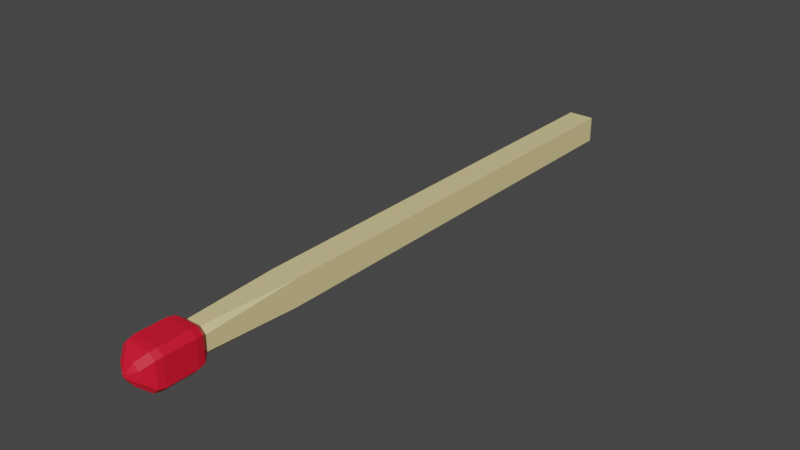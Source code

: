# Source: match.blend  (saved by Blender 3.4.6; exported with 4.5.12 LTS)
import bpy
from mathutils import Matrix  # noqa: F401  (used for matrix-valued properties, if any)

bpy.ops.wm.read_factory_settings(use_empty=True)
scene = bpy.context.scene
scene.name = 'Scene'

# ---- collections
col_collection = bpy.data.collections.new('Collection'); scene.collection.children.link(col_collection)

# ---- materials (node trees are filled in below, after node groups)
mat_material_001 = bpy.data.materials.new('Material.001')
mat_material_001.use_transparent_shadow = False
mat_material_002 = bpy.data.materials.new('Material.002')
mat_material_002.use_transparent_shadow = False

# ---- material node trees
mat_material_001.use_nodes = True; mat_material_001.node_tree.nodes.clear()
_N = mat_material_001.node_tree.nodes; _L = mat_material_001.node_tree.links
n0 = _N.new('ShaderNodeBsdfPrincipled'); n0.name = 'Principled BSDF'; n0.location = (10, 300)
n0.distribution = 'GGX'
n0.subsurface_method = 'RANDOM_WALK_SKIN'
n0.inputs[0].default_value = (0.8, 0.6656, 0.3071, 1.0)
n0.inputs[3].default_value = 1.45
n0.inputs[27].default_value = (0.0, 0.0, 0.0, 1.0)
n0.inputs[28].default_value = 1.0
n1 = _N.new('ShaderNodeOutputMaterial'); n1.name = 'Material Output'; n1.location = (300, 300)
_L.new(n0.outputs[0], n1.inputs[0])
n1.is_active_output = True
mat_material_002.use_nodes = True; mat_material_002.node_tree.nodes.clear()
_N = mat_material_002.node_tree.nodes; _L = mat_material_002.node_tree.links
n0 = _N.new('ShaderNodeBsdfPrincipled'); n0.name = 'Principled BSDF'; n0.location = (10, 300)
n0.distribution = 'GGX'
n0.subsurface_method = 'RANDOM_WALK_SKIN'
n0.inputs[0].default_value = (0.8, 0.006663, 0.03054, 1.0)
n0.inputs[3].default_value = 1.45
n0.inputs[27].default_value = (0.0, 0.0, 0.0, 1.0)
n0.inputs[28].default_value = 1.0
n1 = _N.new('ShaderNodeOutputMaterial'); n1.name = 'Material Output'; n1.location = (300, 300)
_L.new(n0.outputs[0], n1.inputs[0])
n1.is_active_output = True

# ---- world
world_world = bpy.data.worlds.new('World'); scene.world = world_world
world_world.use_nodes = True; world_world.node_tree.nodes.clear()
_N = world_world.node_tree.nodes; _L = world_world.node_tree.links
n0 = _N.new('ShaderNodeOutputWorld'); n0.name = 'World Output'; n0.location = (300, 300)
n1 = _N.new('ShaderNodeBackground'); n1.name = 'Background'; n1.location = (10, 300)
n1.inputs[0].default_value = (0.05088, 0.05088, 0.05088, 1.0)
_L.new(n1.outputs[0], n0.inputs[0])
n0.is_active_output = True
world_world.color = (0.05088, 0.05088, 0.05088)
world_world.use_sun_shadow = False
world_world.sun_shadow_jitter_overblur = 0.0

# ---- meshes
me_cube_002 = bpy.data.meshes.new('Cube.002')
me_cube_002.from_pydata([(-1.0, 1.0, -1.0), (-1.0, 1.0, 1.0), (1.0, 1.0, -1.0), (1.0, 1.0, 1.0), (-0.5803, -1.0, -1.0), (-1.0, -1.0, -0.5803), (-1.0, -0.6539, -1.0), (-1.0, -1.0, 0.5803), (-0.5803, -1.0, 1.0), (-1.0, -0.6539, 1.0), (1.0, -1.0, -0.5803), (0.5803, -1.0, -1.0), (1.0, -0.6539, -1.0), (0.5803, -1.0, 1.0), (1.0, -1.0, 0.5803), (1.0, -0.6539, 1.0), (-0.8045, -1.221, -0.3848), (-0.3848, -1.221, -0.8045), (-0.1129, -1.242, -0.1129), (-0.8045, -1.221, 0.3848), (-0.1129, -1.242, 0.1129), (-0.3848, -1.221, 0.8045), (0.8045, -1.221, 0.3848), (0.3848, -1.221, 0.8045), (0.1129, -1.242, 0.1129), (0.8045, -1.221, -0.3848), (0.1129, -1.242, -0.1129), (0.3848, -1.221, -0.8045), (-0.9523, -1.024, -1.369), (-1.023, -1.05, -1.461), (-1.461, -1.05, -1.023), (-1.369, -1.024, -0.9523), (-1.369, -1.024, 0.9523), (-1.461, -1.05, 1.023), (-1.023, -1.05, 1.461), (-0.9523, -1.024, 1.369), (0.9523, -1.024, 1.369), (1.023, -1.05, 1.461), (1.461, -1.05, 1.023), (1.369, -1.024, 0.9523), (1.369, -1.024, -0.9523), (1.461, -1.05, -1.023), (1.023, -1.05, -1.461), (0.9523, -1.024, -1.369), (-1.023, -1.162, -1.461), (-0.9524, -1.187, -1.369), (-1.369, -1.187, -0.9524), (-1.461, -1.162, -1.023), (-1.461, -1.162, 1.023), (-1.369, -1.187, 0.9524), (-0.9524, -1.187, 1.369), (-1.023, -1.162, 1.461), (1.023, -1.162, 1.461), (0.9524, -1.187, 1.369), (1.369, -1.187, 0.9524), (1.461, -1.162, 1.023), (1.461, -1.162, -1.023), (1.369, -1.187, -0.9524), (0.9524, -1.187, -1.369), (1.023, -1.162, -1.461)], [], [(7, 5, 31, 32), (0, 1, 3, 2), (41, 38, 55, 56), (3, 1, 9, 8, 13, 15), (6, 5, 7, 9, 1, 0), (37, 34, 51, 52), (55, 38, 37, 52), (33, 30, 47, 48), (2, 3, 15, 14, 10, 12), (51, 34, 33, 48), (27, 58, 57, 25), (4, 11, 43, 28), (10, 40, 43, 11), (49, 19, 21, 50), (26, 24, 20, 18), (22, 54, 53, 23), (49, 46, 16, 19), (4, 5, 6), (7, 8, 9), (10, 11, 12), (13, 14, 15), (16, 17, 18), (19, 20, 21), (22, 23, 24), (25, 26, 27), (47, 30, 29, 44), (13, 8, 35, 36), (41, 56, 59, 42), (10, 14, 39, 40), (16, 46, 45, 17), (29, 42, 59, 44), (35, 8, 7, 32), (39, 14, 13, 36), (18, 20, 19, 16), (24, 26, 25, 22), (17, 27, 26, 18), (23, 21, 20, 24), (53, 50, 21, 23), (57, 54, 22, 25), (45, 58, 27, 17), (0, 2, 12, 11, 4, 6), (29, 30, 31, 28), (33, 34, 35, 32), (41, 42, 43, 40), (37, 38, 39, 36), (57, 58, 59, 56), (45, 46, 47, 44), (49, 50, 51, 48), (53, 54, 55, 52), (42, 29, 28, 43), (30, 33, 32, 31), (34, 37, 36, 35), (38, 41, 40, 39), (46, 49, 48, 47), (58, 45, 44, 59), (50, 53, 52, 51), (54, 57, 56, 55), (4, 28, 31, 5)])
me_cube_002.polygons.foreach_set('material_index', [1, 0, 1, 0, 0, 1, 1, 1, 0, 1, 1, 1, 1, 1, 1, 1, 1, 0, 0, 0, 0, 1, 1, 1, 1, 1, 1, 1, 1, 1, 1, 1, 1, 1, 1, 1, 1, 1, 1, 1, 0, 1, 1, 1, 1, 1, 1, 1, 1, 1, 1, 1, 1, 1, 1, 1, 1, 1])
_uv = me_cube_002.uv_layers.new(name='UVMap')
_uv.uv.foreach_set('vector', [0.5725, 0.0, 0.4275, 0.0, 0.4133, 0.0, 0.5867, 0.0, 0.375, 0.25, 0.625, 0.25, 0.625, 0.5, 0.375, 0.5, 0.4125, 0.75, 0.5875, 0.75, 0.5875, 0.75, 0.4125, 0.75, 0.625, 0.5, 0.875, 0.5, 0.875, 0.7067, 0.8225, 0.75, 0.6775, 0.75, 0.625, 0.7067, 0.375, 0.04327, 0.4275, 0.0, 0.5725, 0.0, 0.625, 0.04327, 0.625, 0.25, 0.375, 0.25, 0.6625, 0.75, 0.8375, 0.75, 0.8375, 0.75, 0.6625, 0.75, 0.5875, 0.75, 0.5875, 0.75, 0.6625, 0.75, 0.6625, 0.75, 0.5875, 0.0, 0.4125, 0.0, 0.4125, 0.0, 0.5875, 0.0, 0.375, 0.5, 0.625, 0.5, 0.625, 0.7067, 0.5725, 0.75, 0.4275, 0.75, 0.375, 0.7067, 0.625, 0.0, 0.625, 0.0, 0.5875, 0.0, 0.5875, 0.0, 0.3189, 0.75, 0.3368, 0.75, 0.4132, 0.75, 0.4311, 0.75, 0.1775, 0.75, 0.3225, 0.75, 0.3367, 0.75, 0.1633, 0.75, 0.4275, 0.75, 0.4133, 0.75, 0.3367, 0.75, 0.3225, 0.75, 0.5868, 0.0, 0.5689, 0.0, 0.625, 0.0, 0.625, 0.0, 0.4693, 0.8443, 0.5307, 0.8443, 0.5307, 0.9057, 0.4693, 0.9057, 0.5689, 0.75, 0.5868, 0.75, 0.6632, 0.75, 0.6811, 0.75, 0.5868, 0.0, 0.4132, 0.0, 0.4311, 0.0, 0.5689, 0.0, 0.1775, 0.75, 0.125, 0.75, 0.125, 0.7067, 0.5725, 0.0, 0.625, 0.0, 0.625, 0.04327, 0.4275, 0.75, 0.3562, 0.75, 0.375, 0.7067, 0.6775, 0.75, 0.6062, 0.75, 0.625, 0.7067, 0.3952, 1.0, 0.375, 0.9798, 0.4693, 0.9057, 0.6048, 1.0, 0.5307, 0.9057, 0.625, 0.9798, 0.6048, 0.75, 0.625, 0.7702, 0.5307, 0.8443, 0.3952, 0.75, 0.4693, 0.8443, 0.375, 0.7702, 0.125, 0.75, 0.125, 0.75, 0.1625, 0.75, 0.1625, 0.75, 0.6775, 0.75, 0.8225, 0.75, 0.8367, 0.75, 0.6633, 0.75, 0.4125, 0.75, 0.4125, 0.75, 0.3375, 0.75, 0.3375, 0.75, 0.4275, 0.75, 0.5725, 0.75, 0.5867, 0.75, 0.4133, 0.75, 0.125, 0.75, 0.125, 0.75, 0.1632, 0.75, 0.1811, 0.75, 0.1625, 0.75, 0.3375, 0.75, 0.3375, 0.75, 0.1625, 0.75, 0.625, 0.0, 0.625, 0.0, 0.5725, 0.0, 0.5867, 0.0, 0.5867, 0.75, 0.5725, 0.75, 0.6775, 0.75, 0.6633, 0.75, 0.4693, 0.9057, 0.5307, 0.9057, 0.6048, 1.0, 0.3952, 1.0, 0.5307, 0.8443, 0.4693, 0.8443, 0.4311, 0.75, 0.5689, 0.75, 0.375, 0.9798, 0.375, 0.7702, 0.4693, 0.8443, 0.4693, 0.9057, 0.625, 0.7702, 0.625, 0.9798, 0.5307, 0.9057, 0.5307, 0.8443, 0.6632, 0.75, 0.8368, 0.75, 0.8189, 0.75, 0.6811, 0.75, 0.4132, 0.75, 0.5868, 0.75, 0.5689, 0.75, 0.4311, 0.75, 0.1632, 0.75, 0.3368, 0.75, 0.3189, 0.75, 0.1811, 0.75, 0.125, 0.5, 0.375, 0.5, 0.375, 0.7067, 0.3225, 0.75, 0.1775, 0.75, 0.125, 0.7067, 0.1625, 0.75, 0.125, 0.75, 0.125, 0.75, 0.1633, 0.75, 0.5875, 0.0, 0.625, 0.0, 0.625, 0.0, 0.5867, 0.0, 0.4125, 0.75, 0.3375, 0.75, 0.3367, 0.75, 0.4133, 0.75, 0.6625, 0.75, 0.5875, 0.75, 0.5867, 0.75, 0.6633, 0.75, 0.4132, 0.75, 0.3368, 0.75, 0.3375, 0.75, 0.4125, 0.75, 0.1632, 0.75, 0.125, 0.75, 0.125, 0.75, 0.1625, 0.75, 0.5868, 0.0, 0.625, 0.0, 0.625, 0.0, 0.5875, 0.0, 0.6632, 0.75, 0.5868, 0.75, 0.5875, 0.75, 0.6625, 0.75, 0.3375, 0.75, 0.1625, 0.75, 0.1633, 0.75, 0.3367, 0.75, 0.4125, 0.0, 0.5875, 0.0, 0.5867, 0.0, 0.4133, 0.0, 0.8375, 0.75, 0.6625, 0.75, 0.6633, 0.75, 0.8367, 0.75, 0.5875, 0.75, 0.4125, 0.75, 0.4133, 0.75, 0.5867, 0.75, 0.4132, 0.0, 0.5868, 0.0, 0.5875, 0.0, 0.4125, 0.0, 0.3368, 0.75, 0.1632, 0.75, 0.1625, 0.75, 0.3375, 0.75, 0.8368, 0.75, 0.6632, 0.75, 0.6625, 0.75, 0.8375, 0.75, 0.5868, 0.75, 0.4132, 0.75, 0.4125, 0.75, 0.5875, 0.75, 0.1775, 0.75, 0.1633, 0.75, 0.125, 0.75, 0.125, 0.75])
me_cube_002.materials.append(mat_material_001)
me_cube_002.materials.append(mat_material_002)
me_cube_002.update()

# ---- objects
ob_cube_002 = bpy.data.objects.new('Cube.002', me_cube_002)

# ---- transforms, parenting, visibility, modifiers, constraints
ob_cube_002.location = (-0.01889, 0.0, 0.0)
ob_cube_002.scale = (0.07678, 1.616, 0.07678)

# ---- collection membership
col_collection.objects.link(ob_cube_002)

# ---- scene / render settings (as saved in the file)
scene.frame_start = 1; scene.frame_end = 250; scene.frame_set(1)
scene.render.engine = 'BLENDER_EEVEE_NEXT'
scene.cycles.sampling_pattern = 'TABULATED_SOBOL'
scene.cycles.use_light_tree = False
scene.view_settings.view_transform = 'Filmic'
bpy.context.view_layer.update()

# ---- added for rendering (the .blend has no active camera and no usable light): camera, sun
cam_auto = bpy.data.cameras.new('AutoCamera')
cam_auto.lens = 50.0
cam_auto.sensor_width = 36.0
cam_auto.clip_end = 1000.0
ob_auto_camera = bpy.data.objects.new('AutoCamera', cam_auto)
scene.collection.objects.link(ob_auto_camera)
ob_auto_camera.location = (3.34553, -4.23247, 2.69153)
ob_auto_camera.rotation_euler = (1.09748, -7.21219e-08, 0.694738)
scene.camera = ob_auto_camera
light_auto_sun = bpy.data.lights.new('AutoSun', 'SUN')
light_auto_sun.energy = 3.0
light_auto_sun.angle = 0.0523599
ob_auto_sun = bpy.data.objects.new('AutoSun', light_auto_sun)
scene.collection.objects.link(ob_auto_sun)
ob_auto_sun.rotation_euler = (0.872665, 0.174533, 0.523599)
bpy.context.view_layer.update()
